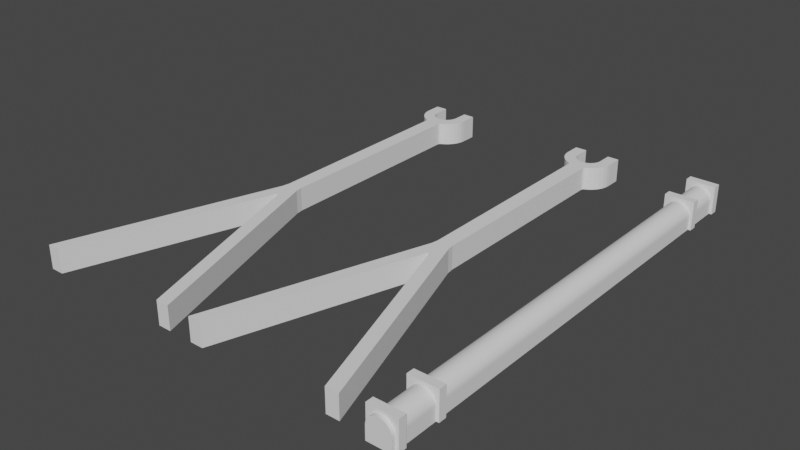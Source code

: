 # Source: blend.blend  (saved by Blender 2.83.20; exported with 4.5.12 LTS)
import bpy
from mathutils import Matrix  # noqa: F401  (used for matrix-valued properties, if any)

bpy.ops.wm.read_factory_settings(use_empty=True)
scene = bpy.context.scene
scene.name = 'Scene'

# ---- collections
col_x = bpy.data.collections.new('成品'); scene.collection.children.link(col_x)

# ---- world
world_world = bpy.data.worlds.new('World'); scene.world = world_world
world_world.use_nodes = True; world_world.node_tree.nodes.clear()
_N = world_world.node_tree.nodes; _L = world_world.node_tree.links
n0 = _N.new('ShaderNodeOutputWorld'); n0.name = 'World Output'; n0.location = (300, 300)
n1 = _N.new('ShaderNodeBackground'); n1.name = 'Background'; n1.location = (10, 300)
n1.inputs[0].default_value = (0.05088, 0.05088, 0.05088, 1.0)
_L.new(n1.outputs[0], n0.inputs[0])
n0.is_active_output = True
world_world.color = (0.05088, 0.05088, 0.05088)
world_world.use_sun_shadow = False
world_world.sun_shadow_jitter_overblur = 0.0

# ---- meshes
me_005 = bpy.data.meshes.new('平面.005')
me_005.from_pydata([(-2.601, 0.9929, 2.0), (-2.89, 1.029, 2.0), (-3.128, 1.109, 0.0), (-3.068, 1.068, 0.0), (-2.89, 1.029, 0.0), (-2.601, 0.9929, 0.0), (-2.212, 0.9613, 0.0), (-1.738, 0.9354, 0.0), (-1.197, 0.9161, 0.0), (1.197, 0.9161, 0.0), (1.738, 0.9354, 0.0), (2.212, 0.9613, 0.0), (2.601, 0.9929, 0.0), (2.89, 1.029, 0.0), (3.068, 1.068, 0.0), (3.128, 1.109, 0.0), (-1.622, 1.11, 0.0), (-1.591, 1.089, 0.0), (-1.498, 1.069, 0.0), (-1.348, 1.05, 0.0), (-1.147, 1.034, 0.0), (-0.901, 1.02, 0.0), (-0.6206, 1.01, 0.0), (-0.3164, 1.004, 0.0), (5.133e-07, 1.002, 0.0), (0.3164, 1.004, 0.0), (0.6206, 1.01, 0.0), (0.901, 1.02, 0.0), (1.147, 1.034, 0.0), (1.348, 1.05, 0.0), (1.498, 1.069, 0.0), (1.591, 1.089, 0.0), (1.622, 1.11, 0.0), (-1.043, 0.9001, 0.0), (1.043, 0.8992, 0.0), (-3.068, 1.068, 2.0), (-3.128, 1.109, 2.0), (-1.0, -0.8934, 0.0), (1.0, -0.8934, 0.0), (1.14, -0.9536, 0.0), (0.1526, -1.097, 0.0), (-1.136, -0.9534, 0.0), (-0.1536, -1.097, 0.0), (-2.212, 0.9613, 2.0), (-1.738, 0.9354, 2.0), (-1.197, 0.9161, 2.0), (1.197, 0.9161, 2.0), (1.738, 0.9354, 2.0), (2.212, 0.9613, 2.0), (2.601, 0.9929, 2.0), (2.89, 1.029, 2.0), (3.068, 1.068, 2.0), (3.128, 1.109, 2.0), (1.622, 1.239, 2.0), (-1.622, 1.239, 2.0), (3.128, 1.238, 2.0), (-3.128, 1.238, 2.0), (1.622, 1.239, 0.0), (-1.622, 1.11, 2.0), (-1.591, 1.089, 2.0), (-1.498, 1.069, 2.0), (-1.348, 1.05, 2.0), (-1.147, 1.034, 2.0), (-0.901, 1.02, 2.0), (-0.6206, 1.01, 2.0), (-0.3164, 1.004, 2.0), (5.133e-07, 1.002, 2.0), (0.3164, 1.004, 2.0), (0.6206, 1.01, 2.0), (0.901, 1.02, 2.0), (1.147, 1.034, 2.0), (1.348, 1.05, 2.0), (1.498, 1.069, 2.0), (1.591, 1.089, 2.0), (1.622, 1.11, 2.0), (-1.622, 1.239, 0.0), (3.128, 1.238, 0.0), (-3.128, 1.238, 0.0), (-1.043, 0.9001, 2.0), (1.043, 0.8992, 2.0), (-1.0, -0.8934, 2.0), (1.0, -0.8934, 2.0), (1.14, -0.9536, 2.0), (0.1526, -1.097, 2.0), (-1.136, -0.9534, 2.0), (-0.1536, -1.097, 2.0), (-8.257, -2.76, 2.0), (-9.939, -2.76, 0.0), (-9.939, -2.76, 2.0), (9.939, -2.76, 2.0), (9.939, -2.76, 0.0), (8.257, -2.76, 2.0), (8.257, -2.76, 0.0), (-8.257, -2.76, 0.0), (-25.6, 0.9929, 2.0), (-25.89, 1.029, 2.0), (-26.13, 1.109, 0.0), (-26.07, 1.068, 0.0), (-25.89, 1.029, 0.0), (-25.6, 0.9929, 0.0), (-25.21, 0.9613, 0.0), (-24.74, 0.9354, 0.0), (-24.2, 0.9161, 0.0), (-21.8, 0.9161, 0.0), (-21.26, 0.9354, 0.0), (-20.79, 0.9613, 0.0), (-20.4, 0.9929, 0.0), (-20.11, 1.029, 0.0), (-19.93, 1.068, 0.0), (-19.87, 1.109, 0.0), (-24.62, 1.11, 0.0), (-24.59, 1.089, 0.0), (-24.5, 1.069, 0.0), (-24.35, 1.05, 0.0), (-24.15, 1.034, 0.0), (-23.9, 1.02, 0.0), (-23.62, 1.01, 0.0), (-23.32, 1.004, 0.0), (-23.0, 1.002, 0.0), (-22.68, 1.004, 0.0), (-22.38, 1.01, 0.0), (-22.1, 1.02, 0.0), (-21.85, 1.034, 0.0), (-21.65, 1.05, 0.0), (-21.5, 1.069, 0.0), (-21.41, 1.089, 0.0), (-21.38, 1.11, 0.0), (-24.04, 0.9001, 0.0), (-21.96, 0.8992, 0.0), (-26.07, 1.068, 2.0), (-26.13, 1.109, 2.0), (-24.0, -0.8934, 0.0), (-22.0, -0.8934, 0.0), (-21.86, -0.9536, 0.0), (-22.85, -1.097, 0.0), (-24.14, -0.9534, 0.0), (-23.15, -1.097, 0.0), (-25.21, 0.9613, 2.0), (-24.74, 0.9354, 2.0), (-24.2, 0.9161, 2.0), (-21.8, 0.9161, 2.0), (-21.26, 0.9354, 2.0), (-20.79, 0.9613, 2.0), (-20.4, 0.9929, 2.0), (-20.11, 1.029, 2.0), (-19.93, 1.068, 2.0), (-19.87, 1.109, 2.0), (-21.38, 1.239, 2.0), (-24.62, 1.239, 2.0), (-19.87, 1.238, 2.0), (-26.13, 1.238, 2.0), (-21.38, 1.239, 0.0), (-24.62, 1.11, 2.0), (-24.59, 1.089, 2.0), (-24.5, 1.069, 2.0), (-24.35, 1.05, 2.0), (-24.15, 1.034, 2.0), (-23.9, 1.02, 2.0), (-23.62, 1.01, 2.0), (-23.32, 1.004, 2.0), (-23.0, 1.002, 2.0), (-22.68, 1.004, 2.0), (-22.38, 1.01, 2.0), (-22.1, 1.02, 2.0), (-21.85, 1.034, 2.0), (-21.65, 1.05, 2.0), (-21.5, 1.069, 2.0), (-21.41, 1.089, 2.0), (-21.38, 1.11, 2.0), (-24.62, 1.239, 0.0), (-19.87, 1.238, 0.0), (-26.13, 1.238, 0.0), (-24.04, 0.9001, 2.0), (-21.96, 0.8992, 2.0), (-24.0, -0.8934, 2.0), (-22.0, -0.8934, 2.0), (-21.86, -0.9536, 2.0), (-22.85, -1.097, 2.0), (-24.14, -0.9534, 2.0), (-23.15, -1.097, 2.0), (-31.26, -2.76, 2.0), (-32.94, -2.76, 0.0), (-32.94, -2.76, 2.0), (-13.06, -2.76, 2.0), (-13.06, -2.76, 0.0), (-14.74, -2.76, 2.0), (-14.74, -2.76, 0.0), (-31.26, -2.76, 0.0)], [], [(75, 77, 56, 54), (23, 22, 64, 65), (42, 40, 83, 85), (25, 24, 66, 67), (24, 23, 65, 66), (26, 25, 67, 68), (2, 3, 35, 36), (27, 26, 68, 69), (3, 4, 1, 35), (39, 38, 81, 82), (28, 27, 69, 70), (4, 5, 0, 1), (29, 28, 70, 71), (5, 6, 43, 0), (30, 29, 71, 72), (6, 7, 44, 43), (37, 41, 84, 80), (31, 30, 72, 73), (7, 8, 45, 44), (32, 31, 73, 74), (9, 10, 47, 46), (74, 53, 57, 32), (10, 11, 48, 47), (2, 36, 56, 77), (11, 12, 49, 48), (16, 75, 54, 58), (12, 13, 50, 49), (13, 14, 51, 50), (14, 15, 52, 51), (38, 34, 79, 81), (8, 33, 78, 45), (34, 9, 46, 79), (41, 87, 88, 84), (52, 15, 76, 55), (76, 57, 53, 55), (17, 16, 58, 59), (18, 17, 59, 60), (40, 92, 91, 83), (19, 18, 60, 61), (20, 19, 61, 62), (21, 20, 62, 63), (22, 21, 63, 64), (33, 37, 80, 78), (86, 93, 42, 85), (89, 90, 39, 82), (90, 89, 91, 92), (93, 86, 88, 87), (46, 47, 48, 49, 50, 51, 52, 55, 53, 74, 73, 72, 71, 70, 69, 68, 67, 66, 65, 64, 63, 62, 61, 60, 59, 58, 54, 56, 36, 35, 1, 0, 43, 44, 45, 78, 80, 84, 88, 86, 85, 83, 91, 89, 82, 81, 79), (3, 2, 77, 75, 16, 17, 18, 19, 20, 21, 22, 23, 24, 25, 26, 27, 28, 29, 30, 31, 32, 57, 76, 15, 14, 13, 12, 11, 10, 9, 34, 38, 39, 90, 92, 40, 42, 93, 87, 41, 37, 33, 8, 7, 6, 5, 4), (169, 171, 150, 148), (117, 116, 158, 159), (136, 134, 177, 179), (119, 118, 160, 161), (118, 117, 159, 160), (120, 119, 161, 162), (96, 97, 129, 130), (121, 120, 162, 163), (97, 98, 95, 129), (133, 132, 175, 176), (122, 121, 163, 164), (98, 99, 94, 95), (123, 122, 164, 165), (99, 100, 137, 94), (124, 123, 165, 166), (100, 101, 138, 137), (131, 135, 178, 174), (125, 124, 166, 167), (101, 102, 139, 138), (126, 125, 167, 168), (103, 104, 141, 140), (168, 147, 151, 126), (104, 105, 142, 141), (96, 130, 150, 171), (105, 106, 143, 142), (110, 169, 148, 152), (106, 107, 144, 143), (107, 108, 145, 144), (108, 109, 146, 145), (132, 128, 173, 175), (102, 127, 172, 139), (128, 103, 140, 173), (135, 181, 182, 178), (146, 109, 170, 149), (170, 151, 147, 149), (111, 110, 152, 153), (112, 111, 153, 154), (134, 186, 185, 177), (113, 112, 154, 155), (114, 113, 155, 156), (115, 114, 156, 157), (116, 115, 157, 158), (127, 131, 174, 172), (180, 187, 136, 179), (183, 184, 133, 176), (184, 183, 185, 186), (187, 180, 182, 181), (140, 141, 142, 143, 144, 145, 146, 149, 147, 168, 167, 166, 165, 164, 163, 162, 161, 160, 159, 158, 157, 156, 155, 154, 153, 152, 148, 150, 130, 129, 95, 94, 137, 138, 139, 172, 174, 178, 182, 180, 179, 177, 185, 183, 176, 175, 173), (97, 96, 171, 169, 110, 111, 112, 113, 114, 115, 116, 117, 118, 119, 120, 121, 122, 123, 124, 125, 126, 151, 170, 109, 108, 107, 106, 105, 104, 103, 128, 132, 133, 184, 186, 134, 136, 187, 181, 135, 131, 127, 102, 101, 100, 99, 98)])
_uv = me_005.uv_layers.new(name='UV 贴图')
_uv.uv.foreach_set('vector', [0.0, 0.0, 0.0, 0.0, 0.0, 0.0, 0.0, 0.0, 0.0, 0.0, 0.0, 0.0, 0.0, 0.0, 0.0, 0.0, 0.0, 0.0, 0.0, 0.0, 0.0, 0.0, 0.0, 0.0, 0.0, 0.0, 0.0, 0.0, 0.0, 0.0, 0.0, 0.0, 0.0, 0.0, 0.0, 0.0, 0.0, 0.0, 0.0, 0.0, 0.0, 0.0, 0.0, 0.0, 0.0, 0.0, 0.0, 0.0, 0.0, 0.0, 0.0, 0.0, 0.0, 0.0, 0.0, 0.0, 0.0, 0.0, 0.0, 0.0, 0.0, 0.0, 0.0, 0.0, 0.0, 0.0, 0.0, 0.0, 0.0, 0.0, 0.0, 0.0, 0.0, 0.0, 0.0, 0.0, 0.0, 0.0, 0.0, 0.0, 0.0, 0.0, 0.0, 0.0, 0.0, 0.0, 0.0, 0.0, 0.0, 0.0, 0.0, 0.0, 0.0, 0.0, 0.0, 0.0, 0.0, 0.0, 0.0, 0.0, 0.0, 0.0, 0.0, 0.0, 0.0, 0.0, 0.0, 0.0, 0.0, 0.0, 0.0, 0.0, 0.0, 0.0, 0.0, 0.0, 0.0, 0.0, 0.0, 0.0, 0.0, 0.0, 0.0, 0.0, 0.0, 0.0, 0.0, 0.0, 0.0, 0.0, 0.0, 0.0, 0.0, 0.0, 0.0, 0.0, 0.0, 0.0, 0.0, 0.0, 0.0, 0.0, 0.0, 0.0, 0.0, 0.0, 0.0, 0.0, 0.0, 0.0, 0.0, 0.0, 0.0, 0.0, 0.0, 0.0, 0.0, 0.0, 0.0, 0.0, 0.0, 0.0, 0.0, 0.0, 0.0, 0.0, 0.0, 0.0, 0.0, 0.0, 0.0, 0.0, 0.0, 0.0, 0.0, 0.0, 0.0, 0.0, 0.0, 0.0, 0.0, 0.0, 0.0, 0.0, 0.0, 0.0, 0.0, 0.0, 0.0, 0.0, 0.0, 0.0, 0.0, 0.0, 0.0, 0.0, 0.0, 0.0, 0.0, 0.0, 0.0, 0.0, 0.0, 0.0, 0.0, 0.0, 0.0, 0.0, 0.0, 0.0, 0.0, 0.0, 0.0, 0.0, 0.0, 0.0, 0.0, 0.0, 0.0, 0.0, 0.0, 0.0, 0.0, 0.0, 0.0, 0.0, 0.0, 0.0, 0.0, 0.0, 0.0, 0.0, 0.0, 0.0, 0.0, 0.0, 0.0, 0.0, 0.0, 0.0, 0.0, 0.0, 0.0, 0.0, 0.0, 0.0, 0.0, 0.0, 0.0, 0.0, 0.0, 0.0, 0.0, 0.0, 0.0, 0.0, 0.0, 0.0, 0.0, 0.0, 0.0, 0.0, 0.0, 0.0, 0.0, 0.0, 0.0, 0.0, 0.0, 0.0, 0.0, 0.0, 0.0, 0.0, 0.0, 0.0, 0.0, 0.0, 0.0, 0.0, 0.0, 0.0, 0.0, 0.0, 0.0, 0.0, 0.0, 0.0, 0.0, 0.0, 0.0, 0.0, 0.0, 0.0, 0.0, 0.0, 0.0, 0.0, 0.0, 0.0, 0.0, 0.0, 0.0, 0.0, 0.0, 0.0, 0.0, 0.0, 0.0, 0.0, 0.0, 0.0, 0.0, 0.0, 0.0, 0.0, 0.0, 0.0, 0.0, 0.0, 0.0, 0.0, 0.0, 0.0, 0.0, 0.0, 0.0, 0.0, 0.0, 0.0, 0.0, 0.0, 0.0, 0.0, 0.0, 0.0, 0.0, 0.0, 0.0, 0.0, 0.0, 0.0, 0.0, 0.0, 0.0, 0.0, 0.0, 0.0, 0.0, 0.0, 0.0, 0.0, 0.0, 0.0, 0.0, 0.0, 0.0, 0.0, 0.0, 0.0, 0.8313, 1.0, 0.8313, 1.0, 0.7752, 1.0, 0.7752, 1.0, 0.2248, 1.0, 0.2248, 1.0, 0.1687, 1.0, 0.1687, 1.0, 0.0, 0.0, 0.0, 0.0, 0.0, 0.0, 0.0, 0.0, 0.0, 0.0, 0.0, 0.0, 0.0, 0.0, 0.0, 0.0, 0.0, 0.0, 0.0, 0.0, 0.0, 0.0, 0.0, 0.0, 0.0, 0.0, 0.0, 0.0, 0.0, 0.0, 0.0, 0.0, 0.0, 0.0, 0.0, 0.0, 0.0, 0.0, 0.0, 0.0, 0.0, 0.0, 0.0, 0.0, 0.0, 0.0, 0.0, 0.0, 0.0, 0.0, 0.0, 0.0, 0.0, 0.0, 0.0, 0.0, 0.0, 0.0, 0.0, 0.0, 0.0, 0.0, 0.0, 0.0, 0.0, 0.0, 0.0, 0.0, 0.0, 0.0, 0.0, 0.0, 0.0, 0.0, 0.0, 0.0, 0.1687, 1.0, 0.0, 0.0, 0.0, 0.0, 0.0, 0.0, 0.7752, 1.0, 0.0, 0.0, 0.0, 0.0, 0.0, 0.0, 0.0, 0.0, 0.0, 0.0, 0.0, 0.0, 0.0, 0.0, 0.0, 0.0, 0.0, 0.0, 0.0, 0.0, 0.0, 0.0, 0.0, 0.0, 0.0, 0.0, 0.0, 0.0, 0.0, 0.0, 0.0, 0.0, 0.0, 0.0, 0.0, 0.0, 0.0, 0.0, 0.0, 0.0, 0.0, 0.0, 0.0, 0.0, 0.0, 0.0, 0.0, 0.0, 0.0, 0.0, 0.0, 0.0, 0.0, 0.0, 0.0, 0.0, 0.0, 0.0, 0.0, 0.0, 0.0, 0.0, 0.0, 0.0, 0.0, 0.0, 0.0, 0.0, 0.0, 0.0, 0.0, 0.0, 0.0, 0.0, 0.8313, 1.0, 0.0, 0.0, 0.0, 0.0, 0.0, 0.0, 0.2248, 1.0, 0.0, 0.0, 0.0, 0.0, 0.0, 0.0, 0.0, 0.0, 0.0, 0.0, 0.0, 0.0, 0.0, 0.0, 0.0, 0.0, 0.0, 0.0, 0.0, 0.0, 0.0, 0.0, 0.0, 0.0, 0.0, 0.0, 0.0, 0.0, 0.0, 0.0, 0.0, 0.0, 0.0, 0.0, 0.0, 0.0, 0.0, 0.0, 0.0, 0.0, 0.0, 0.0, 0.0, 0.0, 0.0, 0.0, 0.0, 0.0, 0.0, 0.0, 0.0, 0.0, 0.0, 0.0, 0.0, 0.0, 0.0, 0.0, 0.0, 0.0, 0.0, 0.0, 0.0, 0.0, 0.0, 0.0, 0.0, 0.0, 0.0, 0.0, 0.0, 0.0, 0.0, 0.0, 0.0, 0.0, 0.0, 0.0, 0.0, 0.0, 0.0, 0.0, 0.0, 0.0, 0.0, 0.0, 0.0, 0.0, 0.0, 0.0, 0.0, 0.0, 0.0, 0.0, 0.0, 0.0, 0.0, 0.0, 0.0, 0.0, 0.0, 0.0, 0.0, 0.0, 0.0, 0.0, 0.0, 0.0, 0.0, 0.0, 0.0, 0.0, 0.0, 0.0, 0.0, 0.0, 0.0, 0.0, 0.0, 0.0, 0.0, 0.0, 0.0, 0.0, 0.0, 0.0, 0.0, 0.0, 0.0, 0.0, 0.0, 0.0, 0.0, 0.0, 0.0, 0.0, 0.0, 0.0, 0.0, 0.0, 0.0, 0.0, 0.0, 0.0, 0.0, 0.0, 0.0, 0.0, 0.0, 0.0, 0.0, 0.0, 0.0, 0.0, 0.0, 0.0, 0.0, 0.0, 0.0, 0.0, 0.0, 0.0, 0.0, 0.0, 0.0, 0.0, 0.0, 0.0, 0.0, 0.0, 0.0, 0.0, 0.0, 0.0, 0.0, 0.0, 0.0, 0.0, 0.0, 0.0, 0.0, 0.0, 0.0, 0.0, 0.0, 0.0, 0.0, 0.0, 0.0, 0.0, 0.0, 0.0, 0.0, 0.0, 0.0, 0.0, 0.0, 0.0, 0.0, 0.0, 0.0, 0.0, 0.0, 0.0, 0.0, 0.0, 0.0, 0.0, 0.0, 0.0, 0.0, 0.0, 0.0, 0.0, 0.0, 0.0, 0.0, 0.0, 0.0, 0.0, 0.0, 0.0, 0.0, 0.0, 0.0, 0.0, 0.0, 0.0, 0.0, 0.0, 0.0, 0.0, 0.0, 0.0, 0.0, 0.0, 0.0, 0.0, 0.0, 0.0, 0.0, 0.0, 0.0, 0.0, 0.0, 0.0, 0.0, 0.0, 0.0, 0.0, 0.0, 0.0, 0.0, 0.0, 0.0, 0.0, 0.0, 0.0, 0.0, 0.0, 0.0, 0.0, 0.0, 0.0, 0.0, 0.0, 0.0, 0.0, 0.0, 0.0, 0.0, 0.0, 0.0, 0.0, 0.0, 0.0, 0.0, 0.0, 0.0, 0.0, 0.0, 0.0, 0.0, 0.0, 0.0, 0.0, 0.0, 0.0, 0.0, 0.0, 0.0, 0.0, 0.0, 0.0, 0.0, 0.0, 0.0, 0.0, 0.0, 0.0, 0.0, 0.0, 0.0, 0.0, 0.0, 0.0, 0.0, 0.0, 0.0, 0.0, 0.0, 0.0, 0.0, 0.0, 0.0, 0.0, 0.0, 0.0, 0.0, 0.0, 0.0, 0.0, 0.0, 0.0, 0.0, 0.0, 0.0, 0.0, 0.0, 0.0, 0.0, 0.0, 0.0, 0.0, 0.0, 0.0, 0.0, 0.0, 0.0, 0.0, 0.0, 0.0, 0.0, 0.0, 0.0, 0.0, 0.0, 0.0, 0.0, 0.0, 0.0, 0.0, 0.0, 0.0, 0.0, 0.0, 0.0, 0.0, 0.0, 0.0, 0.0, 0.0, 0.0, 0.0, 0.0, 0.0, 0.0, 0.0, 0.0, 0.0, 0.0, 0.0, 0.0, 0.0, 0.0, 0.0, 0.0, 0.0, 0.8313, 1.0, 0.8313, 1.0, 0.7752, 1.0, 0.7752, 1.0, 0.2248, 1.0, 0.2248, 1.0, 0.1687, 1.0, 0.1687, 1.0, 0.0, 0.0, 0.0, 0.0, 0.0, 0.0, 0.0, 0.0, 0.0, 0.0, 0.0, 0.0, 0.0, 0.0, 0.0, 0.0, 0.0, 0.0, 0.0, 0.0, 0.0, 0.0, 0.0, 0.0, 0.0, 0.0, 0.0, 0.0, 0.0, 0.0, 0.0, 0.0, 0.0, 0.0, 0.0, 0.0, 0.0, 0.0, 0.0, 0.0, 0.0, 0.0, 0.0, 0.0, 0.0, 0.0, 0.0, 0.0, 0.0, 0.0, 0.0, 0.0, 0.0, 0.0, 0.0, 0.0, 0.0, 0.0, 0.0, 0.0, 0.0, 0.0, 0.0, 0.0, 0.0, 0.0, 0.0, 0.0, 0.0, 0.0, 0.0, 0.0, 0.0, 0.0, 0.0, 0.0, 0.1687, 1.0, 0.0, 0.0, 0.0, 0.0, 0.0, 0.0, 0.7752, 1.0, 0.0, 0.0, 0.0, 0.0, 0.0, 0.0, 0.0, 0.0, 0.0, 0.0, 0.0, 0.0, 0.0, 0.0, 0.0, 0.0, 0.0, 0.0, 0.0, 0.0, 0.0, 0.0, 0.0, 0.0, 0.0, 0.0, 0.0, 0.0, 0.0, 0.0, 0.0, 0.0, 0.0, 0.0, 0.0, 0.0, 0.0, 0.0, 0.0, 0.0, 0.0, 0.0, 0.0, 0.0, 0.0, 0.0, 0.0, 0.0, 0.0, 0.0, 0.0, 0.0, 0.0, 0.0, 0.0, 0.0, 0.0, 0.0, 0.0, 0.0, 0.0, 0.0, 0.0, 0.0, 0.0, 0.0, 0.0, 0.0, 0.0, 0.0, 0.0, 0.0, 0.0, 0.0, 0.8313, 1.0, 0.0, 0.0, 0.0, 0.0, 0.0, 0.0, 0.2248, 1.0, 0.0, 0.0, 0.0, 0.0, 0.0, 0.0, 0.0, 0.0, 0.0, 0.0, 0.0, 0.0, 0.0, 0.0, 0.0, 0.0, 0.0, 0.0])
me_005.use_remesh_fix_poles = True
me_005.use_remesh_preserve_attributes = False
me_005.use_mirror_vertex_groups = False
me_005.update()
me_006 = bpy.data.meshes.new('平面.006')
me_006.from_pydata([(1.863, 0.9911, 0.04918), (-1.863, 0.9911, 0.04918), (1.863, 0.9911, 0.01639), (-1.863, 0.9911, 0.01639), (1.863, 1.233, 0.04918), (-1.863, 1.233, 0.04918), (1.863, 1.233, 0.01639), (-1.863, 1.233, 0.01639), (1.863, 0.9911, 0.2295), (-1.863, 0.9911, 0.2295), (1.863, 0.9911, 0.1967), (-1.863, 0.9911, 0.1967), (1.863, 1.233, 0.2295), (-1.863, 1.233, 0.2295), (1.863, 1.233, 0.1967), (-1.863, 1.233, 0.1967), (1.863, 0.9911, 1.803), (-1.863, 0.9911, 1.803), (1.863, 0.9911, 1.77), (-1.863, 0.9911, 1.77), (1.863, 1.233, 1.803), (-1.863, 1.233, 1.803), (1.863, 1.233, 1.77), (-1.863, 1.233, 1.77), (1.863, 0.9911, 1.984), (-1.863, 0.9911, 1.984), (1.863, 0.9911, 1.951), (-1.863, 0.9911, 1.951), (1.863, 1.233, 1.984), (-1.863, 1.233, 1.984), (1.863, 1.233, 1.951), (-1.863, 1.233, 1.951), (-1.511, 1.119, -2.436e-10), (-1.482, 1.099, -2.436e-10), (-1.396, 1.081, -2.436e-10), (-1.256, 1.063, -2.436e-10), (-1.068, 1.048, -2.436e-10), (-0.8394, 1.035, -2.436e-10), (-0.5782, 1.026, -2.436e-10), (-0.2948, 1.02, -2.436e-10), (4.375e-07, 1.018, -2.436e-10), (0.2948, 1.02, -2.436e-10), (0.5782, 1.026, -2.436e-10), (0.8394, 1.035, -2.436e-10), (1.068, 1.048, -2.436e-10), (1.256, 1.063, -2.436e-10), (1.396, 1.081, -2.436e-10), (1.482, 1.099, -2.436e-10), (1.511, 1.119, -2.436e-10), (1.511, 1.233, 2.0), (-1.511, 1.233, 2.0), (1.511, 1.233, -2.436e-10), (-1.511, 1.119, 2.0), (-1.482, 1.099, 2.0), (-1.396, 1.081, 2.0), (-1.256, 1.063, 2.0), (-1.068, 1.048, 2.0), (-0.8394, 1.035, 2.0), (-0.5782, 1.026, 2.0), (-0.2948, 1.02, 2.0), (4.375e-07, 1.018, 2.0), (0.2948, 1.02, 2.0), (0.5782, 1.026, 2.0), (0.8394, 1.035, 2.0), (1.068, 1.048, 2.0), (1.256, 1.063, 2.0), (1.396, 1.081, 2.0), (1.482, 1.099, 2.0), (1.511, 1.119, 2.0), (-1.511, 1.233, -2.436e-10), (1.511, 1.233, 0.01639), (-1.068, 1.048, 0.01639), (-1.511, 1.233, 0.01639), (-1.511, 1.119, 0.01639), (-1.482, 1.099, 0.01639), (-1.396, 1.081, 0.01639), (-1.256, 1.063, 0.01639), (1.511, 1.119, 0.01639), (1.482, 1.099, 0.01639), (1.068, 1.048, 0.01639), (1.256, 1.063, 0.01639), (1.396, 1.081, 0.01639), (0.8394, 1.035, 0.01639), (0.5782, 1.026, 0.01639), (0.2948, 1.02, 0.01639), (4.375e-07, 1.018, 0.01639), (-0.5782, 1.026, 0.01639), (-0.2948, 1.02, 0.01639), (-0.8394, 1.035, 0.01639), (1.511, 1.233, 1.951), (-1.068, 1.048, 1.951), (-1.511, 1.119, 1.951), (-1.482, 1.099, 1.951), (-1.396, 1.081, 1.951), (-1.511, 1.233, 1.951), (-1.256, 1.063, 1.951), (1.511, 1.119, 0.04918), (1.482, 1.099, 0.04918), (1.068, 1.048, 0.04918), (1.256, 1.063, 0.04918), (1.396, 1.081, 0.04918), (0.8394, 1.035, 0.04918), (0.5782, 1.026, 0.04918), (0.2948, 1.02, 0.04918), (4.375e-07, 1.018, 0.04918), (-0.5782, 1.026, 0.04918), (-0.2948, 1.02, 0.04918), (-0.8394, 1.035, 0.04918), (1.511, 1.119, 1.951), (1.482, 1.099, 1.951), (1.068, 1.048, 1.951), (1.256, 1.063, 1.951), (1.396, 1.081, 1.951), (0.8394, 1.035, 1.951), (0.5782, 1.026, 1.951), (0.2948, 1.02, 1.951), (4.375e-07, 1.018, 1.951), (-0.5782, 1.026, 1.951), (-0.2948, 1.02, 1.951), (-0.8394, 1.035, 1.951), (1.511, 1.233, 0.04918), (-1.068, 1.048, 0.04918), (-1.511, 1.233, 0.04918), (-1.511, 1.119, 0.04918), (-1.482, 1.099, 0.04918), (-1.396, 1.081, 0.04918), (-1.256, 1.063, 0.04918), (1.511, 1.233, 1.803), (-1.068, 1.048, 1.803), (-1.511, 1.119, 1.803), (-1.482, 1.099, 1.803), (-1.396, 1.081, 1.803), (-1.511, 1.233, 1.803), (-1.256, 1.063, 1.803), (1.511, 1.119, 1.77), (1.482, 1.099, 1.77), (1.068, 1.048, 1.77), (1.256, 1.063, 1.77), (1.396, 1.081, 1.77), (0.8394, 1.035, 1.77), (0.5782, 1.026, 1.77), (0.2948, 1.02, 1.77), (4.375e-07, 1.018, 1.77), (-0.5782, 1.026, 1.77), (-0.2948, 1.02, 1.77), (-0.8394, 1.035, 1.77), (1.511, 1.233, 1.77), (-1.068, 1.048, 1.77), (-1.511, 1.119, 1.77), (-1.482, 1.099, 1.77), (-1.396, 1.081, 1.77), (-1.511, 1.233, 1.77), (-1.256, 1.063, 1.77), (1.511, 1.119, 1.803), (1.482, 1.099, 1.803), (1.068, 1.048, 1.803), (1.256, 1.063, 1.803), (1.396, 1.081, 1.803), (0.8394, 1.035, 1.803), (0.5782, 1.026, 1.803), (0.2948, 1.02, 1.803), (4.375e-07, 1.018, 1.803), (-0.5782, 1.026, 1.803), (-0.2948, 1.02, 1.803), (-0.8394, 1.035, 1.803), (1.511, 1.119, 0.2295), (1.482, 1.099, 0.2295), (1.068, 1.048, 0.2295), (1.256, 1.063, 0.2295), (1.396, 1.081, 0.2295), (0.8394, 1.035, 0.2295), (0.5782, 1.026, 0.2295), (0.2948, 1.02, 0.2295), (4.375e-07, 1.018, 0.2295), (-0.5782, 1.026, 0.2295), (-0.2948, 1.02, 0.2295), (-0.8394, 1.035, 0.2295), (1.511, 1.119, 1.984), (1.482, 1.099, 1.984), (1.068, 1.048, 1.984), (1.256, 1.063, 1.984), (1.396, 1.081, 1.984), (0.8394, 1.035, 1.984), (0.5782, 1.026, 1.984), (0.2948, 1.02, 1.984), (4.375e-07, 1.018, 1.984), (-0.5782, 1.026, 1.984), (-0.2948, 1.02, 1.984), (-0.8394, 1.035, 1.984), (1.511, 1.233, 1.984), (-1.511, 1.233, 1.984), (-1.068, 1.048, 1.984), (-1.511, 1.119, 1.984), (-1.482, 1.099, 1.984), (-1.396, 1.081, 1.984), (-1.256, 1.063, 1.984), (1.511, 1.233, 0.2295), (-1.511, 1.233, 0.2295), (1.511, 1.233, 0.1967), (-1.511, 1.233, 0.1967), (-1.068, 1.048, 0.2295), (-1.511, 1.119, 0.2295), (-1.482, 1.099, 0.2295), (-1.396, 1.081, 0.2295), (-1.256, 1.063, 0.2295), (1.511, 1.119, 0.1967), (1.482, 1.099, 0.1967), (1.068, 1.048, 0.1967), (1.256, 1.063, 0.1967), (1.396, 1.081, 0.1967), (0.8394, 1.035, 0.1967), (0.5782, 1.026, 0.1967), (0.2948, 1.02, 0.1967), (4.375e-07, 1.018, 0.1967), (-0.5782, 1.026, 0.1967), (-0.2948, 1.02, 0.1967), (-0.8394, 1.035, 0.1967), (-1.068, 1.048, 0.1967), (-1.511, 1.119, 0.1967), (-1.482, 1.099, 0.1967), (-1.396, 1.081, 0.1967), (-1.256, 1.063, 0.1967)], [], [(1, 3, 2, 0), (5, 122, 72, 7), (3, 1, 5, 7), (0, 2, 6, 4), (0, 4, 120, 96, 97, 100, 99, 98, 101, 102, 103, 104, 106, 105, 107, 121, 126, 125, 124, 123, 122, 5, 1), (2, 3, 7, 72, 73, 74, 75, 76, 71, 88, 86, 87, 85, 84, 83, 82, 79, 80, 81, 78, 77, 70, 6), (9, 11, 10, 8), (13, 197, 199, 15), (11, 9, 13, 15), (8, 10, 14, 12), (8, 12, 196, 165, 166, 169, 168, 167, 170, 171, 172, 173, 175, 174, 176, 200, 204, 203, 202, 201, 197, 13, 9), (10, 11, 15, 199, 218, 219, 220, 221, 217, 216, 214, 215, 213, 212, 211, 210, 207, 208, 209, 206, 205, 198, 14), (17, 19, 18, 16), (21, 132, 151, 23), (19, 17, 21, 23), (16, 18, 22, 20), (16, 20, 127, 153, 154, 157, 156, 155, 158, 159, 160, 161, 163, 162, 164, 128, 133, 131, 130, 129, 132, 21, 17), (18, 19, 23, 151, 148, 149, 150, 152, 147, 145, 143, 144, 142, 141, 140, 139, 136, 137, 138, 135, 134, 146, 22), (25, 27, 26, 24), (29, 190, 94, 31), (27, 25, 29, 31), (24, 26, 30, 28), (24, 28, 189, 177, 178, 181, 180, 179, 182, 183, 184, 185, 187, 186, 188, 191, 195, 194, 193, 192, 190, 29, 25), (26, 27, 31, 94, 91, 92, 93, 95, 90, 119, 117, 118, 116, 115, 114, 113, 110, 111, 112, 109, 108, 89, 30), (39, 87, 86, 38), (41, 84, 85, 40), (40, 85, 87, 39), (42, 83, 84, 41), (43, 82, 83, 42), (44, 79, 82, 43), (45, 80, 79, 44), (46, 81, 80, 45), (47, 78, 81, 46), (48, 77, 78, 47), (148, 151, 197, 201), (32, 73, 72, 69), (33, 74, 73, 32), (34, 75, 74, 33), (35, 76, 75, 34), (36, 71, 76, 35), (37, 88, 71, 36), (38, 86, 88, 37), (122, 123, 218, 199), (33, 32, 69, 51, 48, 47, 46, 45, 44, 43, 42, 41, 40, 39, 38, 37, 36, 35, 34), (49, 50, 52, 53, 54, 55, 56, 57, 58, 59, 60, 61, 62, 63, 64, 65, 66, 67, 68), (97, 96, 205, 206), (166, 165, 134, 135), (154, 153, 108, 109), (178, 177, 68, 67), (105, 106, 215, 214), (174, 175, 144, 143), (162, 163, 118, 117), (186, 187, 59, 58), (198, 196, 12, 14), (100, 97, 206, 209), (169, 166, 135, 138), (157, 154, 109, 112), (181, 178, 67, 66), (106, 104, 213, 215), (175, 173, 142, 144), (163, 161, 116, 118), (187, 185, 60, 59), (99, 100, 209, 208), (168, 169, 138, 137), (156, 157, 112, 111), (180, 181, 66, 65), (102, 101, 210, 211), (171, 170, 139, 140), (159, 158, 113, 114), (183, 182, 63, 62), (104, 103, 212, 213), (173, 172, 141, 142), (161, 160, 115, 116), (185, 184, 61, 60), (98, 99, 208, 207), (167, 168, 137, 136), (155, 156, 111, 110), (179, 180, 65, 64), (125, 126, 221, 220), (203, 204, 152, 150), (131, 133, 95, 93), (194, 195, 55, 54), (146, 127, 20, 22), (89, 189, 28, 30), (107, 105, 214, 216), (176, 174, 143, 145), (164, 162, 117, 119), (188, 186, 58, 57), (124, 125, 220, 219), (202, 203, 150, 149), (130, 131, 93, 92), (193, 194, 54, 53), (101, 98, 207, 210), (170, 167, 136, 139), (158, 155, 110, 113), (182, 179, 64, 63), (70, 120, 4, 6), (103, 102, 211, 212), (172, 171, 140, 141), (160, 159, 114, 115), (184, 183, 62, 61), (121, 107, 216, 217), (200, 176, 145, 147), (128, 164, 119, 90), (191, 188, 57, 56), (126, 121, 217, 221), (204, 200, 147, 152), (133, 128, 90, 95), (195, 191, 56, 55), (123, 124, 219, 218), (201, 202, 149, 148), (129, 130, 92, 91), (192, 193, 53, 52), (94, 132, 129, 91), (52, 50, 190, 192), (68, 177, 189, 49), (108, 153, 127, 89), (146, 134, 165, 196), (96, 120, 198, 205), (48, 51, 70, 77), (69, 72, 122, 199, 197, 151, 132, 94, 190, 50, 49, 189, 89, 127, 146, 196, 198, 120, 70, 51)])
_uv = me_006.uv_layers.new(name='UV 贴图')
_uv.uv.foreach_set('vector', [0.0, 0.0, 0.0, 0.0, 0.0, 0.0, 0.0, 0.0, 0.0, 0.0, 0.0, 0.0, 0.0, 0.0, 0.0, 0.0, 0.0, 0.0, 0.0, 0.0, 0.0, 0.0, 0.0, 0.0, 0.0, 0.0, 0.0, 0.0, 0.0, 0.0, 0.0, 0.0, 0.0, 0.0, 0.0, 0.0, 0.0, 0.0, 0.0, 0.0, 0.0, 0.0, 0.0, 0.0, 0.0, 0.0, 0.0, 0.0, 0.0, 0.0, 0.0, 0.0, 0.0, 0.0, 0.0, 0.0, 0.0, 0.0, 0.0, 0.0, 0.0, 0.0, 0.0, 0.0, 0.0, 0.0, 0.0, 0.0, 0.0, 0.0, 0.0, 0.0, 0.0, 0.0, 0.0, 0.0, 0.0, 0.0, 0.0, 0.0, 0.0, 0.0, 0.0, 0.0, 0.0, 0.0, 0.0, 0.0, 0.0, 0.0, 0.0, 0.0, 0.0, 0.0, 0.0, 0.0, 0.0, 0.0, 0.0, 0.0, 0.0, 0.0, 0.0, 0.0, 0.0, 0.0, 0.0, 0.0, 0.0, 0.0, 0.0, 0.0, 0.0, 0.0, 0.0, 0.0, 0.0, 0.0, 0.0, 0.0, 0.0, 0.0, 0.0, 0.0, 0.0, 0.0, 0.0, 0.0, 0.0, 0.0, 0.0, 0.0, 0.0, 0.0, 0.0, 0.0, 0.0, 0.0, 0.0, 0.0, 0.0, 0.0, 0.0, 0.0, 0.0, 0.0, 0.0, 0.0, 0.0, 0.0, 0.0, 0.0, 0.0, 0.0, 0.0, 0.0, 0.0, 0.0, 0.0, 0.0, 0.0, 0.0, 0.0, 0.0, 0.0, 0.0, 0.0, 0.0, 0.0, 0.0, 0.0, 0.0, 0.0, 0.0, 0.0, 0.0, 0.0, 0.0, 0.0, 0.0, 0.0, 0.0, 0.0, 0.0, 0.0, 0.0, 0.0, 0.0, 0.0, 0.0, 0.0, 0.0, 0.0, 0.0, 0.0, 0.0, 0.0, 0.0, 0.0, 0.0, 0.0, 0.0, 0.0, 0.0, 0.0, 0.0, 0.0, 0.0, 0.0, 0.0, 0.0, 0.0, 0.0, 0.0, 0.0, 0.0, 0.0, 0.0, 0.0, 0.0, 0.0, 0.0, 0.0, 0.0, 0.0, 0.0, 0.0, 0.0, 0.0, 0.0, 0.0, 0.0, 0.0, 0.0, 0.0, 0.0, 0.0, 0.0, 0.0, 0.0, 0.0, 0.0, 0.0, 0.0, 0.0, 0.0, 0.0, 0.0, 0.0, 0.0, 0.0, 0.0, 0.0, 0.0, 0.0, 0.0, 0.0, 0.0, 0.0, 0.0, 0.0, 0.0, 0.0, 0.0, 0.0, 0.0, 0.0, 0.0, 0.0, 0.0, 0.0, 0.0, 0.0, 0.0, 0.0, 0.0, 0.0, 0.0, 0.0, 0.0, 0.0, 0.0, 0.0, 0.0, 0.0, 0.0, 0.0, 0.0, 0.0, 0.0, 0.0, 0.0, 0.0, 0.0, 0.0, 0.0, 0.0, 0.0, 0.0, 0.0, 0.0, 0.0, 0.0, 0.0, 0.0, 0.0, 0.0, 0.0, 0.0, 0.0, 0.0, 0.0, 0.0, 0.0, 0.0, 0.0, 0.0, 0.0, 0.0, 0.0, 0.0, 0.0, 0.0, 0.0, 0.0, 0.0, 0.0, 0.0, 0.0, 0.0, 0.0, 0.0, 0.0, 0.0, 0.0, 0.0, 0.0, 0.0, 0.0, 0.0, 0.0, 0.0, 0.0, 0.0, 0.0, 0.0, 0.0, 0.0, 0.0, 0.0, 0.0, 0.0, 0.0, 0.0, 0.0, 0.0, 0.0, 0.0, 0.0, 0.0, 0.0, 0.0, 0.0, 0.0, 0.0, 0.0, 0.0, 0.0, 0.0, 0.0, 0.0, 0.0, 0.0, 0.0, 0.0, 0.0, 0.0, 0.0, 0.0, 0.0, 0.0, 0.0, 0.0, 0.0, 0.0, 0.0, 0.0, 0.0, 0.0, 0.0, 0.0, 0.0, 0.0, 0.0, 0.0, 0.0, 0.0, 0.0, 0.0, 0.0, 0.0, 0.0, 0.0, 0.0, 0.0, 0.0, 0.0, 0.0, 0.0, 0.0, 0.0, 0.0, 0.0, 0.0, 0.0, 0.0, 0.0, 0.0, 0.0, 0.0, 0.0, 0.0, 0.0, 0.0, 0.0, 0.0, 0.0, 0.0, 0.0, 0.0, 0.0, 0.0, 0.0, 0.0, 0.0, 0.0, 0.0, 0.0, 0.0, 0.0, 0.0, 0.0, 0.0, 0.0, 0.0, 0.0, 0.0, 0.0, 0.0, 0.0, 0.0, 0.0, 0.0, 0.0, 0.0, 0.0, 0.0, 0.0, 0.0, 0.0, 0.0, 0.0, 0.0, 0.0, 0.0, 0.0, 0.0, 0.0, 0.0, 0.0, 0.0, 0.0, 0.0, 0.0, 0.0, 0.0, 0.0, 0.0, 0.0, 0.0, 0.0, 0.0, 0.0, 0.0, 0.0, 0.0, 0.0, 0.0, 0.0, 0.0, 0.0, 0.0, 0.0, 0.0, 0.0, 0.0, 0.0, 0.0, 0.0, 0.0, 0.0, 0.0, 0.0, 0.0, 0.0, 0.0, 0.0, 0.0, 0.0, 0.0, 0.0, 0.0, 0.0, 0.0, 0.0, 0.0, 0.0, 0.0, 0.0, 0.0, 0.0, 0.0, 0.0, 0.0, 0.0, 0.0, 0.0, 0.0, 0.0, 0.0, 0.0, 0.0, 0.0, 0.0, 0.0, 0.0, 0.0, 0.0, 0.0, 0.0, 0.0, 0.0, 0.0, 0.0, 0.0, 0.0, 0.0, 0.0, 0.0, 0.0, 0.0, 0.0, 0.0, 0.0, 0.0, 0.0, 0.0, 0.0, 0.0, 0.0, 0.0, 0.0, 0.0, 0.0, 0.0, 0.0, 0.0, 0.0, 0.0, 0.0, 0.0, 0.0, 0.0, 0.0, 0.0, 0.0, 0.0, 0.0, 0.0, 0.0, 0.0, 0.0, 0.0, 0.0, 0.0, 0.0, 0.0, 0.0, 0.0, 0.0, 0.0, 0.0, 0.0, 0.0, 0.0, 0.0, 0.0, 0.0, 0.0, 0.0, 0.0, 0.0, 0.0, 0.0, 0.0, 0.0, 0.0, 0.0, 0.0, 0.0, 0.0, 0.0, 0.0, 0.0, 0.0, 0.0, 0.0, 0.0, 0.0, 0.0, 0.0, 0.0, 0.0, 0.0, 0.0, 0.0, 0.0, 0.0, 0.0, 0.0, 0.0, 0.0, 0.0, 0.0, 0.0, 0.0, 0.0, 0.0, 0.0, 0.0, 0.0, 0.0, 0.0, 0.0, 0.0, 0.0, 0.0, 0.0, 0.0, 0.0, 0.0, 0.0, 0.0, 0.0, 0.0, 0.0, 0.0, 0.0, 0.0, 0.0, 0.0, 0.0, 0.0, 0.0, 0.0, 0.0, 0.0, 0.0, 0.0, 0.0, 0.0, 0.0, 0.0, 0.0, 0.0, 0.0, 0.0, 0.0, 0.0, 0.0, 0.0, 0.0, 0.0, 0.0, 0.0, 0.0, 0.0, 0.0, 0.0, 0.0, 0.0, 0.0, 0.0, 0.0, 0.0, 0.0, 0.0, 0.0, 0.0, 0.0, 0.0, 0.0, 0.0, 0.0, 0.0, 0.0, 0.0, 0.0, 0.0, 0.0, 0.0, 0.0, 0.0, 0.0, 0.0, 0.0, 0.0, 0.0, 0.0, 0.0, 0.0, 0.0, 0.0, 0.0, 0.0, 0.0, 0.0, 0.0, 0.0, 0.0, 0.0, 0.0, 0.0, 0.0, 0.0, 0.0, 0.0, 0.0, 0.0, 0.0, 0.0, 0.0, 0.0, 0.0, 0.0, 0.0, 0.0, 0.0, 0.0, 0.0, 0.0, 0.0, 0.0, 0.0, 0.0, 0.0, 0.0, 0.0, 0.0, 0.0, 0.0, 0.0, 0.0, 0.0, 0.0, 0.0, 0.0, 0.0, 0.0, 0.0, 0.0, 0.0, 0.0, 0.0, 0.0, 0.0, 0.0, 0.0, 0.0, 0.0, 0.0, 0.0, 0.0, 0.0, 0.0, 0.0, 0.0, 0.0, 0.0, 0.0, 0.0, 0.0, 0.0, 0.0, 0.0, 0.0, 0.0, 0.0, 0.0, 0.0, 0.0, 0.0, 0.0, 0.0, 0.0, 0.0, 0.0, 0.0, 0.0, 0.0, 0.0, 0.0, 0.0, 0.0, 0.0, 0.0, 0.0, 0.0, 0.0, 0.0, 0.0, 0.0, 0.0, 0.0, 0.0, 0.0, 0.0, 0.0, 0.0, 0.0, 0.0, 0.0, 0.0, 0.0, 0.0, 0.0, 0.0, 0.0, 0.0, 0.0, 0.0, 0.0, 0.0, 0.0, 0.0, 0.0, 0.0, 0.0, 0.0, 0.0, 0.0, 0.0, 0.0, 0.0, 0.0, 0.0, 0.0, 0.0, 0.0, 0.0, 0.0, 0.0, 0.0, 0.0, 0.0, 0.0, 0.0, 0.0, 0.0, 0.0, 0.0, 0.0, 0.0, 0.0, 0.0, 0.0, 0.0, 0.0, 0.0, 0.0, 0.0, 0.0, 0.0, 0.0, 0.0, 0.0, 0.0, 0.0, 0.0, 0.0, 0.0, 0.0, 0.0, 0.0, 0.0, 0.0, 0.0, 0.0, 0.0, 0.0, 0.0, 0.0, 0.0, 0.0, 0.0, 0.0, 0.0, 0.0, 0.0, 0.0, 0.0, 0.0, 0.0, 0.0, 0.0, 0.0, 0.0, 0.0, 0.0, 0.0, 0.0, 0.0, 0.0, 0.0, 0.0, 0.0, 0.0, 0.0, 0.0, 0.0, 0.0, 0.0, 0.0, 0.0, 0.0, 0.0, 0.0, 0.0, 0.0, 0.0, 0.0, 0.0, 0.0, 0.0, 0.0, 0.0, 0.0, 0.0, 0.0, 0.0, 0.0, 0.0, 0.0, 0.0, 0.0, 0.0, 0.0, 0.0, 0.0, 0.0, 0.0, 0.0, 0.0, 0.0, 0.0, 0.0, 0.0, 0.0, 0.0, 0.0, 0.0, 0.0, 0.0, 0.0, 0.0, 0.0, 0.0, 0.0, 0.0, 0.0, 0.0, 0.0, 0.0, 0.0, 0.0, 0.0, 0.0, 0.0, 0.0, 0.0, 0.0, 0.0, 0.0, 0.0, 0.0, 0.0, 0.0, 0.0, 0.0, 0.0, 0.0, 0.0, 0.0, 0.0, 0.0, 0.0, 0.0, 0.0, 0.0, 0.0, 0.0, 0.0, 0.0, 0.0, 0.0, 0.0, 0.0, 0.0, 0.0, 0.0, 0.0, 0.0, 0.0, 0.0, 0.0, 0.0, 0.0, 0.0, 0.0, 0.0, 0.0, 0.0, 0.0, 0.0, 0.0, 0.0, 0.0, 0.0, 0.0, 0.0, 0.0, 0.0, 0.0, 0.0, 0.0, 0.0, 0.0, 0.0, 0.0, 0.0, 0.0, 0.0, 0.0, 0.0, 0.0, 0.0, 0.0, 0.0, 0.0, 0.0, 0.0, 0.0, 0.0, 0.0, 0.0, 0.0, 0.0, 0.0, 0.0, 0.0, 0.0, 0.0, 0.0, 0.0, 0.0, 0.0, 0.0, 0.0, 0.0, 0.0, 0.0, 0.0, 0.0, 0.0, 0.0, 0.0, 0.0, 0.0, 0.0, 0.0, 0.0, 0.0, 0.0, 0.0, 0.0, 0.0, 0.0, 0.0, 0.0, 0.0, 0.0, 0.0, 0.0, 0.0, 0.0, 0.0, 0.0, 0.0, 0.0, 0.0, 0.0, 0.0, 0.0, 0.0, 0.0, 0.0, 0.0, 0.0, 0.0, 0.0, 0.0, 0.0, 0.0, 0.0, 0.0, 0.0, 0.0, 0.0, 0.0, 0.0, 0.0, 0.0, 0.0, 0.0, 0.0, 0.0, 0.0, 0.0, 0.0, 0.0, 0.0, 0.0, 0.0, 0.0, 0.0, 0.0, 0.0, 0.0, 0.0, 0.0, 0.0, 0.0, 0.0, 0.0, 0.0, 0.0, 0.0, 0.0, 0.0, 0.0, 0.0, 0.0, 0.0, 0.0, 0.0, 0.0, 0.0, 0.0, 0.0, 0.0, 0.0, 0.0, 0.0, 0.0, 0.0, 0.0, 0.0, 0.0, 0.0, 0.0, 0.0, 0.0, 0.0, 0.0, 0.0, 0.0, 0.0, 0.0, 0.0, 0.0, 0.0, 0.0, 0.0, 0.0, 0.0, 0.0, 0.0, 0.0, 0.0, 0.0, 0.0, 0.0, 0.0, 0.0, 0.0, 0.0, 0.0, 0.0, 0.0, 0.0, 0.0, 0.0, 0.0, 0.0, 0.0, 0.0, 0.0, 0.0, 0.0, 0.0, 0.0, 0.0, 0.0, 0.0, 0.0, 0.0, 0.0, 0.0, 0.0, 0.0, 0.0, 0.0, 0.0, 0.0, 0.0, 0.0, 0.0, 0.0, 0.0, 0.0, 0.0, 0.0, 0.0, 0.0, 0.0, 0.0, 0.0, 0.0, 0.0, 0.0, 0.0, 0.0, 0.0, 0.0, 0.0, 0.0, 0.0, 0.0, 0.0, 0.0, 0.0, 0.0, 0.0, 0.0, 0.0, 0.0, 0.0, 0.0, 0.0, 0.0, 0.0, 0.0, 0.0, 0.0, 0.0, 0.0, 0.0, 0.0, 0.0, 0.0, 0.0, 0.0, 0.0, 0.0, 0.0, 0.0, 0.0, 0.0, 0.0, 0.0, 0.0, 0.0, 0.0, 0.0, 0.0, 0.0, 0.0, 0.0, 0.0, 0.0, 0.0, 0.0, 0.0, 0.0, 0.0, 0.0, 0.0, 0.0, 0.0, 0.0, 0.0, 0.0, 0.0, 0.0, 0.0, 0.0, 0.0, 0.0, 0.0, 0.0, 0.0, 0.0, 0.0, 0.0, 0.0, 0.0, 0.0, 0.0, 0.0, 0.0, 0.0, 0.0, 0.0, 0.0, 0.0, 0.0, 0.0, 0.0, 0.0, 0.0, 0.0, 0.0, 0.0, 0.0, 0.0, 0.0, 0.0, 0.0, 0.0, 0.0, 0.0, 0.0, 0.0, 0.0, 0.0, 0.0, 0.0, 0.0, 0.0, 0.0, 0.0, 0.0, 0.0, 0.0])
me_006.use_remesh_fix_poles = True
me_006.use_remesh_preserve_attributes = False
me_006.use_mirror_vertex_groups = False
me_006.update()

# ---- objects
ob_x = bpy.data.objects.new('支架', me_005)
ob_x_1 = bpy.data.objects.new('架杆', me_006)

# ---- transforms, parenting, visibility, modifiers, constraints
ob_x.location = (0.0, -15.6, 0.0)
ob_x.scale = (1.0, 15.0, 1.5)
ob_x.lineart.crease_threshold = 0.0
ob_x_1.location = (15.0, 3.4, 18.5)
ob_x_1.rotation_euler = (1.571, 3.142, -0.0)
ob_x_1.scale = (1.0, 15.0, 30.5)
ob_x_1.lineart.crease_threshold = 0.0

# ---- collection membership
col_x.objects.link(ob_x)
col_x.objects.link(ob_x_1)

# ---- scene / render settings (as saved in the file)
scene.frame_start = 1; scene.frame_end = 250; scene.frame_set(1)
scene.render.engine = 'BLENDER_EEVEE_NEXT'
scene.cycles.use_denoising = False
scene.cycles.samples = 128
scene.cycles.sampling_pattern = 'TABULATED_SOBOL'
scene.cycles.use_adaptive_sampling = False
scene.cycles.use_light_tree = False
scene.view_settings.view_transform = 'Filmic'
bpy.context.view_layer.update()

# ---- added for rendering (the .blend has no active camera and no usable light): camera, sun
cam_auto = bpy.data.cameras.new('AutoCamera')
cam_auto.lens = 50.0
cam_auto.sensor_width = 36.0
cam_auto.clip_end = 1280.04
ob_auto_camera = bpy.data.objects.new('AutoCamera', cam_auto)
scene.collection.objects.link(ob_auto_camera)
ob_auto_camera.location = (64.8992, -114.625, 60.1663)
ob_auto_camera.rotation_euler = (1.09748, -7.21219e-08, 0.694738)
scene.camera = ob_auto_camera
light_auto_sun = bpy.data.lights.new('AutoSun', 'SUN')
light_auto_sun.energy = 3.0
light_auto_sun.angle = 0.0523599
ob_auto_sun = bpy.data.objects.new('AutoSun', light_auto_sun)
scene.collection.objects.link(ob_auto_sun)
ob_auto_sun.rotation_euler = (0.872665, 0.174533, 0.523599)
bpy.context.view_layer.update()
